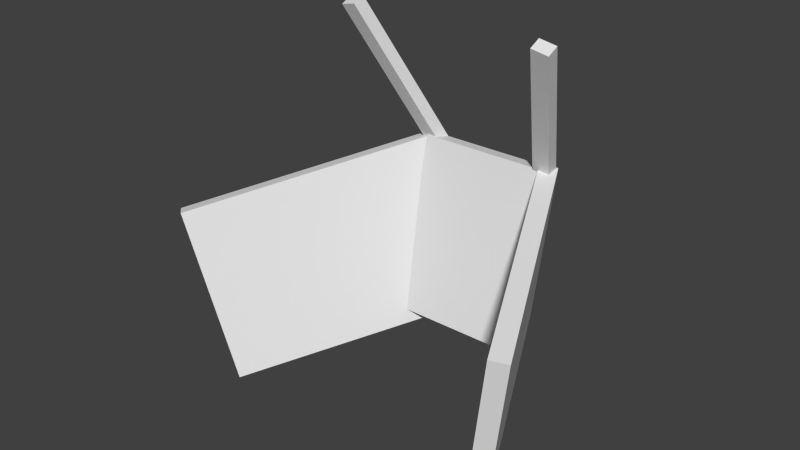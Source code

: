 # Source: ship_inside.blend  (saved by Blender 2.71.0; exported with 4.5.12 LTS)
import bpy
from mathutils import Matrix  # noqa: F401  (used for matrix-valued properties, if any)

bpy.ops.wm.read_factory_settings(use_empty=True)
scene = bpy.context.scene
scene.name = 'Scene'

# ---- collections
col_collection_1 = bpy.data.collections.new('Collection 1'); scene.collection.children.link(col_collection_1)

# ---- materials (node trees are filled in below, after node groups)
mat_material_001 = bpy.data.materials.new('Material.001')
mat_material_001.alpha_threshold = 0.0
mat_material_001.use_transparent_shadow = False
mat_material_001.roughness = 0.5
mat_material_001.line_color = (0.0, 0.0, 0.0, 1.0)

# ---- material node trees

# ---- world
world_world = bpy.data.worlds.new('World'); scene.world = world_world
world_world.color = (0.05088, 0.05088, 0.05088)
world_world.use_sun_shadow = False
world_world.sun_shadow_jitter_overblur = 0.0
world_world.cycles.sampling_method = 'MANUAL'
world_world.cycles.sample_map_resolution = 256

# ---- meshes
me_id67349168 = bpy.data.meshes.new('ID67349168')
me_id67349168.from_pydata([(0.8719, -0.5002, -1.197), (1.045, -0.603, -0.218), (0.4303, 0.6793, 0.02547), (0.2569, 0.7821, -0.954), (0.1709, 0.7389, -0.9433), (0.3443, 0.6361, 0.03615), (0.9593, -0.6462, -0.2073), (0.7859, -0.5434, -1.187), (-0.8839, -0.3699, -1.262), (-1.165, -0.444, -0.3056), (-0.3005, 0.6602, 0.03386), (-0.01948, 0.7344, -0.923), (-0.09209, 0.7963, -0.9395), (-0.3731, 0.7221, 0.01733), (-1.238, -0.3821, -0.3221), (-0.9565, -0.3079, -1.279), (-0.3437, 0.3889, -0.9505), (-0.3437, 0.5968, 0.02769), (0.3941, 0.5968, 0.02769), (0.3941, 0.3889, -0.9505), (0.3941, 0.4837, -0.9706), (0.3941, 0.6916, 0.007555), (-0.3437, 0.6916, 0.007555), (-0.3437, 0.4837, -0.9706), (0.3062, 0.6456, -0.08562), (0.5296, 0.2074, 0.7851), (0.6213, 0.215, 0.7654), (0.3979, 0.6532, -0.1053), (0.3994, 0.7166, -0.07378), (0.6228, 0.2785, 0.7969), (0.5311, 0.2709, 0.8166), (0.3077, 0.709, -0.05409), (-0.3494, 0.6683, -0.09969), (-0.6096, 0.2434, 0.7674), (-0.5188, 0.2308, 0.7884), (-0.2586, 0.6556, -0.07863), (-0.2571, 0.7191, -0.04709), (-0.5173, 0.2942, 0.82), (-0.6081, 0.3069, 0.7989), (-0.3479, 0.7317, -0.06816), (1.045, -0.603, -0.218), (1.045, -0.603, -0.218), (0.4303, 0.6793, 0.02547), (0.4303, 0.6793, 0.02547), (0.3443, 0.6361, 0.03615), (0.3443, 0.6361, 0.03615), (0.9593, -0.6462, -0.2073), (0.9593, -0.6462, -0.2073), (0.7859, -0.5434, -1.187), (0.7859, -0.5434, -1.187), (0.8719, -0.5002, -1.197), (0.8719, -0.5002, -1.197), (0.1709, 0.7389, -0.9433), (0.1709, 0.7389, -0.9433), (0.2569, 0.7821, -0.954), (0.2569, 0.7821, -0.954), (-1.165, -0.444, -0.3056), (-1.165, -0.444, -0.3056), (-0.3005, 0.6602, 0.03386), (-0.3005, 0.6602, 0.03386), (-0.3731, 0.7221, 0.01733), (-0.3731, 0.7221, 0.01733), (-1.238, -0.3821, -0.3221), (-1.238, -0.3821, -0.3221), (-0.9565, -0.3079, -1.279), (-0.9565, -0.3079, -1.279), (-0.8839, -0.3699, -1.262), (-0.8839, -0.3699, -1.262), (-0.09209, 0.7963, -0.9395), (-0.09209, 0.7963, -0.9395), (-0.01948, 0.7344, -0.923), (-0.01948, 0.7344, -0.923), (-0.3437, 0.5968, 0.02769), (-0.3437, 0.5968, 0.02769), (0.3941, 0.5968, 0.02769), (0.3941, 0.5968, 0.02769), (0.3941, 0.6916, 0.007555), (0.3941, 0.6916, 0.007555), (-0.3437, 0.6916, 0.007555), (-0.3437, 0.6916, 0.007555), (-0.3437, 0.4837, -0.9706), (-0.3437, 0.4837, -0.9706), (-0.3437, 0.3889, -0.9505), (-0.3437, 0.3889, -0.9505), (0.3941, 0.4837, -0.9706), (0.3941, 0.4837, -0.9706), (0.3941, 0.3889, -0.9505), (0.3941, 0.3889, -0.9505), (0.5296, 0.2074, 0.7851), (0.5296, 0.2074, 0.7851), (0.6213, 0.215, 0.7654), (0.6213, 0.215, 0.7654), (0.6228, 0.2785, 0.7969), (0.6228, 0.2785, 0.7969), (0.5311, 0.2709, 0.8166), (0.5311, 0.2709, 0.8166), (0.3077, 0.709, -0.05409), (0.3077, 0.709, -0.05409), (0.3062, 0.6456, -0.08562), (0.3062, 0.6456, -0.08562), (0.3994, 0.7166, -0.07378), (0.3994, 0.7166, -0.07378), (0.3979, 0.6532, -0.1053), (0.3979, 0.6532, -0.1053), (-0.6096, 0.2434, 0.7674), (-0.6096, 0.2434, 0.7674), (-0.5188, 0.2308, 0.7884), (-0.5188, 0.2308, 0.7884), (-0.5173, 0.2942, 0.82), (-0.5173, 0.2942, 0.82), (-0.6081, 0.3069, 0.7989), (-0.6081, 0.3069, 0.7989), (-0.3479, 0.7317, -0.06816), (-0.3479, 0.7317, -0.06816), (-0.3494, 0.6683, -0.09969), (-0.3494, 0.6683, -0.09969), (-0.2571, 0.7191, -0.04709), (-0.2571, 0.7191, -0.04709), (-0.2586, 0.6556, -0.07863), (-0.2586, 0.6556, -0.07863)], [], [(3, 2, 1, 0), (7, 6, 5, 4), (50, 40, 46, 48), (52, 44, 42, 54), (43, 45, 47, 41), (53, 55, 51, 49), (11, 10, 9, 8), (15, 14, 13, 12), (66, 56, 62, 64), (68, 60, 58, 70), (59, 61, 63, 57), (69, 71, 67, 65), (19, 18, 17, 16), (23, 22, 21, 20), (82, 72, 78, 80), (84, 76, 74, 86), (75, 77, 79, 73), (85, 87, 83, 81), (27, 26, 25, 24), (31, 30, 29, 28), (98, 88, 94, 96), (100, 92, 90, 102), (91, 93, 95, 89), (101, 103, 99, 97), (35, 34, 33, 32), (39, 38, 37, 36), (114, 104, 110, 112), (116, 108, 106, 118), (107, 109, 111, 105), (117, 119, 115, 113)])
_uv = me_id67349168.uv_layers.new(name='ID24546272-mesh-uv1')
_uv.uv.foreach_set('vector', [0.7847, 0.09645, 0.8416, 0.5856, 0.1893, 0.6069, 0.1324, 0.1178, 0.1083, 0.1281, 0.1652, 0.6172, 0.8175, 0.5958, 0.7606, 0.1067, 0.452, 0.2164, 0.5387, 0.7062, 0.4958, 0.7115, 0.409, 0.2218, 0.4132, 0.2293, 0.4999, 0.719, 0.5429, 0.7137, 0.4562, 0.2239, 0.4322, 0.7289, 0.3892, 0.7073, 0.6967, 0.06616, 0.7397, 0.08779, 0.3025, 0.7587, 0.3455, 0.7803, 0.653, 0.1392, 0.61, 0.1176, 0.7648, 0.1168, 0.8332, 0.5918, 0.2573, 0.5468, 0.1889, 0.07188, 0.2132, 0.05737, 0.2816, 0.5323, 0.8574, 0.5773, 0.789, 0.1023, 0.5255, 0.2455, 0.385, 0.7239, 0.3487, 0.7156, 0.4892, 0.2372, 0.5114, 0.2394, 0.3708, 0.7178, 0.4071, 0.7261, 0.5477, 0.2477, 0.7065, 0.6661, 0.6702, 0.697, 0.238, 0.1449, 0.2743, 0.114, 0.8107, 0.7341, 0.847, 0.7032, 0.4148, 0.151, 0.3785, 0.182, 0.697, 0.02477, 0.697, 0.5138, 0.3281, 0.5138, 0.3281, 0.02477, 0.3281, 0.0147, 0.3281, 0.5038, 0.697, 0.5038, 0.697, 0.0147, 0.3828, 0.2093, 0.4868, 0.6984, 0.5341, 0.6883, 0.4302, 0.1992, 0.4343, 0.2033, 0.5382, 0.6924, 0.4909, 0.7025, 0.3869, 0.2134, 0.697, 0.7984, 0.697, 0.8458, 0.3281, 0.8458, 0.3281, 0.7984, 0.697, 0.7418, 0.697, 0.6945, 0.3281, 0.6945, 0.3281, 0.7418, 0.4283, 0.2218, 0.54, 0.6572, 0.4942, 0.667, 0.3825, 0.2316, 0.3832, 0.2474, 0.4949, 0.6828, 0.5408, 0.6729, 0.429, 0.2376, 0.5275, 0.2645, 0.3085, 0.6998, 0.3402, 0.7156, 0.5593, 0.2802, 0.5549, 0.2704, 0.3358, 0.7057, 0.3041, 0.69, 0.5231, 0.2546, 0.8106, 0.6075, 0.8114, 0.6392, 0.7656, 0.6354, 0.7648, 0.6037, 0.6997, 0.8583, 0.6989, 0.8266, 0.6531, 0.8228, 0.6539, 0.8545, 0.5511, 0.2351, 0.421, 0.6687, 0.3756, 0.6581, 0.5057, 0.2246, 0.5065, 0.2404, 0.3764, 0.6739, 0.4218, 0.6844, 0.5519, 0.2509, 0.5389, 0.2574, 0.3265, 0.6909, 0.3582, 0.7067, 0.5706, 0.2732, 0.5561, 0.2837, 0.3437, 0.7172, 0.3119, 0.7015, 0.5244, 0.268, 0.2406, 0.6154, 0.2413, 0.6471, 0.1959, 0.6534, 0.1952, 0.6217, 0.3715, 0.8595, 0.3707, 0.8278, 0.3253, 0.8341, 0.3261, 0.8658])
_uv.active_render = True
_uv = me_id67349168.uv_layers.new(name='ID23204560-mesh-uv1')
_uv.uv.foreach_set('vector', [0.0, 0.0, 0.0, 0.0, 0.0, 0.0, 0.0, 0.0, 0.0, 0.0, 0.0, 0.0, 0.0, 0.0, 0.0, 0.0, 0.0, 0.0, 0.0, 0.0, 0.0, 0.0, 0.0, 0.0, 0.0, 0.0, 0.0, 0.0, 0.0, 0.0, 0.0, 0.0, 0.0, 0.0, 0.0, 0.0, 0.0, 0.0, 0.0, 0.0, 0.0, 0.0, 0.0, 0.0, 0.0, 0.0, 0.0, 0.0, 1.0, 0.0, 1.0, 1.0, 0.0, 1.0, 0.0, 0.0, 1.0, 0.0, 1.0, 1.0, 0.0, 1.0, 0.0, 0.0, 1.0, 0.0, 1.0, 1.0, 0.0, 1.0, 0.0, 0.0, 1.0, 0.0, 1.0, 1.0, 0.0, 1.0, 0.0, 0.0, 1.0, 0.0, 1.0, 1.0, 0.0, 1.0, 0.0, 0.0, 1.0, 0.0, 1.0, 1.0, 0.0, 1.0, 0.0, 0.0, 0.0, 0.0, 0.0, 0.0, 0.0, 0.0, 0.0, 0.0, 0.0, 0.0, 0.0, 0.0, 0.0, 0.0, 0.0, 0.0, 0.0, 0.0, 0.0, 0.0, 0.0, 0.0, 0.0, 0.0, 0.0, 0.0, 0.0, 0.0, 0.0, 0.0, 0.0, 0.0, 0.0, 0.0, 0.0, 0.0, 0.0, 0.0, 0.0, 0.0, 0.0, 0.0, 0.0, 0.0, 0.0, 0.0, 0.0, 0.0, 0.0, 0.0, 0.0, 0.0, 0.0, 0.0, 0.0, 0.0, 0.0, 0.0, 0.0, 0.0, 0.0, 0.0, 0.0, 0.0, 0.0, 0.0, 0.0, 0.0, 0.0, 0.0, 0.0, 0.0, 0.0, 0.0, 0.0, 0.0, 0.0, 0.0, 0.0, 0.0, 0.0, 0.0, 0.0, 0.0, 0.0, 0.0, 0.0, 0.0, 0.0, 0.0, 0.0, 0.0, 0.0, 0.0, 0.0, 0.0, 0.0, 0.0, 0.0, 0.0, 0.0, 0.0, 0.0, 0.0, 0.0, 0.0, 0.0, 0.0, 0.0, 0.0, 0.0, 0.0, 0.0, 0.0, 0.0, 0.0, 0.0, 0.0, 0.0, 0.0, 0.0, 0.0, 0.0, 0.0, 0.0, 0.0, 0.0, 0.0, 0.0, 0.0, 0.0, 0.0, 0.0, 0.0, 0.0, 0.0, 0.0, 0.0, 0.0, 0.0, 0.0, 0.0, 0.0, 0.0])
_uv = me_id67349168.uv_layers.new(name='ID23093200-mesh-uv1')
_uv.uv.foreach_set('vector', [0.0, 0.0, 0.0, 0.0, 0.0, 0.0, 0.0, 0.0, 0.0, 0.0, 0.0, 0.0, 0.0, 0.0, 0.0, 0.0, 0.0, 0.0, 0.0, 0.0, 0.0, 0.0, 0.0, 0.0, 0.0, 0.0, 0.0, 0.0, 0.0, 0.0, 0.0, 0.0, 0.0, 0.0, 0.0, 0.0, 0.0, 0.0, 0.0, 0.0, 0.0, 0.0, 0.0, 0.0, 0.0, 0.0, 0.0, 0.0, 0.0, 0.0, 0.0, 0.0, 0.0, 0.0, 0.0, 0.0, 0.0, 0.0, 0.0, 0.0, 0.0, 0.0, 0.0, 0.0, 0.0, 0.0, 0.0, 0.0, 0.0, 0.0, 0.0, 0.0, 0.0, 0.0, 0.0, 0.0, 0.0, 0.0, 0.0, 0.0, 0.0, 0.0, 0.0, 0.0, 0.0, 0.0, 0.0, 0.0, 0.0, 0.0, 0.0, 0.0, 0.0, 0.0, 0.0, 0.0, 1.0, 0.0, 1.0, 1.0, 0.0, 1.0, 0.0, 0.0, 1.0, 0.0, 1.0, 1.0, 0.0, 1.0, 0.0, 0.0, 1.0, 0.0, 1.0, 1.0, 0.0, 1.0, 0.0, 0.0, 1.0, 0.0, 1.0, 1.0, 0.0, 1.0, 0.0, 0.0, 1.0, 0.0, 1.0, 1.0, 0.0, 1.0, 0.0, 0.0, 1.0, 0.0, 1.0, 1.0, 0.0, 1.0, 0.0, 0.0, 0.0, 0.0, 0.0, 0.0, 0.0, 0.0, 0.0, 0.0, 0.0, 0.0, 0.0, 0.0, 0.0, 0.0, 0.0, 0.0, 0.0, 0.0, 0.0, 0.0, 0.0, 0.0, 0.0, 0.0, 0.0, 0.0, 0.0, 0.0, 0.0, 0.0, 0.0, 0.0, 0.0, 0.0, 0.0, 0.0, 0.0, 0.0, 0.0, 0.0, 0.0, 0.0, 0.0, 0.0, 0.0, 0.0, 0.0, 0.0, 0.0, 0.0, 0.0, 0.0, 0.0, 0.0, 0.0, 0.0, 0.0, 0.0, 0.0, 0.0, 0.0, 0.0, 0.0, 0.0, 0.0, 0.0, 0.0, 0.0, 0.0, 0.0, 0.0, 0.0, 0.0, 0.0, 0.0, 0.0, 0.0, 0.0, 0.0, 0.0, 0.0, 0.0, 0.0, 0.0, 0.0, 0.0, 0.0, 0.0, 0.0, 0.0, 0.0, 0.0, 0.0, 0.0, 0.0, 0.0])
_uv = me_id67349168.uv_layers.new(name='ID67349168-mesh-uv1')
_uv.uv.foreach_set('vector', [0.0, 0.0, 0.0, 0.0, 0.0, 0.0, 0.0, 0.0, 0.0, 0.0, 0.0, 0.0, 0.0, 0.0, 0.0, 0.0, 0.0, 0.0, 0.0, 0.0, 0.0, 0.0, 0.0, 0.0, 0.0, 0.0, 0.0, 0.0, 0.0, 0.0, 0.0, 0.0, 0.0, 0.0, 0.0, 0.0, 0.0, 0.0, 0.0, 0.0, 0.0, 0.0, 0.0, 0.0, 0.0, 0.0, 0.0, 0.0, 0.0, 0.0, 0.0, 0.0, 0.0, 0.0, 0.0, 0.0, 0.0, 0.0, 0.0, 0.0, 0.0, 0.0, 0.0, 0.0, 0.0, 0.0, 0.0, 0.0, 0.0, 0.0, 0.0, 0.0, 0.0, 0.0, 0.0, 0.0, 0.0, 0.0, 0.0, 0.0, 0.0, 0.0, 0.0, 0.0, 0.0, 0.0, 0.0, 0.0, 0.0, 0.0, 0.0, 0.0, 0.0, 0.0, 0.0, 0.0, 0.0, 0.0, 0.0, 0.0, 0.0, 0.0, 0.0, 0.0, 0.0, 0.0, 0.0, 0.0, 0.0, 0.0, 0.0, 0.0, 0.0, 0.0, 0.0, 0.0, 0.0, 0.0, 0.0, 0.0, 0.0, 0.0, 0.0, 0.0, 0.0, 0.0, 0.0, 0.0, 0.0, 0.0, 0.0, 0.0, 0.0, 0.0, 0.0, 0.0, 0.0, 0.0, 0.0, 0.0, 0.0, 0.0, 0.0, 0.0, 1.0, 0.0, 1.0, 1.0, 0.0, 1.0, 0.0, 0.0, 1.0, 0.0, 1.0, 1.0, 0.0, 1.0, 0.0, 0.0, 1.0, 0.0, 1.0, 1.0, 0.0, 1.0, 0.0, 0.0, 1.0, 0.0, 1.0, 1.0, 0.0, 1.0, 0.0, 0.0, 1.0, 0.0, 1.0, 1.0, 0.0, 1.0, 0.0, 0.0, 1.0, 0.0, 1.0, 1.0, 0.0, 1.0, 0.0, 0.0, 0.0, 0.0, 0.0, 0.0, 0.0, 0.0, 0.0, 0.0, 0.0, 0.0, 0.0, 0.0, 0.0, 0.0, 0.0, 0.0, 0.0, 0.0, 0.0, 0.0, 0.0, 0.0, 0.0, 0.0, 0.0, 0.0, 0.0, 0.0, 0.0, 0.0, 0.0, 0.0, 0.0, 0.0, 0.0, 0.0, 0.0, 0.0, 0.0, 0.0, 0.0, 0.0, 0.0, 0.0, 0.0, 0.0, 0.0, 0.0])
_uv = me_id67349168.uv_layers.new(name='ID67257584-mesh-uv1')
_uv.uv.foreach_set('vector', [0.0, 0.0, 0.0, 0.0, 0.0, 0.0, 0.0, 0.0, 0.0, 0.0, 0.0, 0.0, 0.0, 0.0, 0.0, 0.0, 0.0, 0.0, 0.0, 0.0, 0.0, 0.0, 0.0, 0.0, 0.0, 0.0, 0.0, 0.0, 0.0, 0.0, 0.0, 0.0, 0.0, 0.0, 0.0, 0.0, 0.0, 0.0, 0.0, 0.0, 0.0, 0.0, 0.0, 0.0, 0.0, 0.0, 0.0, 0.0, 0.0, 0.0, 0.0, 0.0, 0.0, 0.0, 0.0, 0.0, 0.0, 0.0, 0.0, 0.0, 0.0, 0.0, 0.0, 0.0, 0.0, 0.0, 0.0, 0.0, 0.0, 0.0, 0.0, 0.0, 0.0, 0.0, 0.0, 0.0, 0.0, 0.0, 0.0, 0.0, 0.0, 0.0, 0.0, 0.0, 0.0, 0.0, 0.0, 0.0, 0.0, 0.0, 0.0, 0.0, 0.0, 0.0, 0.0, 0.0, 0.0, 0.0, 0.0, 0.0, 0.0, 0.0, 0.0, 0.0, 0.0, 0.0, 0.0, 0.0, 0.0, 0.0, 0.0, 0.0, 0.0, 0.0, 0.0, 0.0, 0.0, 0.0, 0.0, 0.0, 0.0, 0.0, 0.0, 0.0, 0.0, 0.0, 0.0, 0.0, 0.0, 0.0, 0.0, 0.0, 0.0, 0.0, 0.0, 0.0, 0.0, 0.0, 0.0, 0.0, 0.0, 0.0, 0.0, 0.0, 0.0, 0.0, 0.0, 0.0, 0.0, 0.0, 0.0, 0.0, 0.0, 0.0, 0.0, 0.0, 0.0, 0.0, 0.0, 0.0, 0.0, 0.0, 0.0, 0.0, 0.0, 0.0, 0.0, 0.0, 0.0, 0.0, 0.0, 0.0, 0.0, 0.0, 0.0, 0.0, 0.0, 0.0, 0.0, 0.0, 0.0, 0.0, 0.0, 0.0, 0.0, 0.0, 0.0, 0.0, 0.0, 0.0, 0.0, 0.0, 1.0, 0.0, 1.0, 1.0, 0.0, 1.0, 0.0, 0.0, 1.0, 0.0, 1.0, 1.0, 0.0, 1.0, 0.0, 0.0, 1.0, 0.0, 1.0, 1.0, 0.0, 1.0, 0.0, 0.0, 1.0, 0.0, 1.0, 1.0, 0.0, 1.0, 0.0, 0.0, 1.0, 0.0, 1.0, 1.0, 0.0, 1.0, 0.0, 0.0, 1.0, 0.0, 1.0, 1.0, 0.0, 1.0, 0.0, 0.0])
me_id67349168.materials.append(mat_material_001)
me_id67349168.use_remesh_preserve_volume = False
me_id67349168.use_remesh_preserve_attributes = False
me_id67349168.use_mirror_vertex_groups = False
me_id67349168.update()

# ---- objects
ob_box_1 = bpy.data.objects.new('Box_1', me_id67349168)

# ---- transforms, parenting, visibility, modifiers, constraints
ob_box_1.location = (0.0, 0.0, 0.0)
ob_box_1.lineart.crease_threshold = 0.0

# ---- collection membership
col_collection_1.objects.link(ob_box_1)

# ---- scene / render settings (as saved in the file)
scene.frame_start = 1; scene.frame_end = 250; scene.frame_set(1)
scene.render.engine = 'BLENDER_EEVEE_NEXT'
scene.render.resolution_percentage = 50
scene.render.dither_intensity = 0.0
scene.cycles.use_denoising = False
scene.cycles.samples = 10
scene.cycles.sampling_pattern = 'TABULATED_SOBOL'
scene.cycles.light_sampling_threshold = 0.0
scene.cycles.use_adaptive_sampling = False
scene.cycles.use_light_tree = False
scene.cycles.blur_glossy = 0.0
scene.cycles.volume_bounces = 1
scene.cycles.pixel_filter_type = 'GAUSSIAN'
scene.cycles.sample_clamp_indirect = 0.0
scene.view_settings.view_transform = 'Standard'
bpy.context.view_layer.update()

# ---- added for rendering (the .blend has no active camera and no usable light): camera, sun
cam_auto = bpy.data.cameras.new('AutoCamera')
cam_auto.lens = 50.0
cam_auto.sensor_width = 36.0
cam_auto.clip_end = 1000.0
ob_auto_camera = bpy.data.objects.new('AutoCamera', cam_auto)
scene.collection.objects.link(ob_auto_camera)
ob_auto_camera.location = (3.06829, -3.7223, 2.30205)
ob_auto_camera.rotation_euler = (1.09748, -7.21219e-08, 0.694738)
scene.camera = ob_auto_camera
light_auto_sun = bpy.data.lights.new('AutoSun', 'SUN')
light_auto_sun.energy = 3.0
light_auto_sun.angle = 0.0523599
ob_auto_sun = bpy.data.objects.new('AutoSun', light_auto_sun)
scene.collection.objects.link(ob_auto_sun)
ob_auto_sun.rotation_euler = (0.872665, 0.174533, 0.523599)
bpy.context.view_layer.update()
